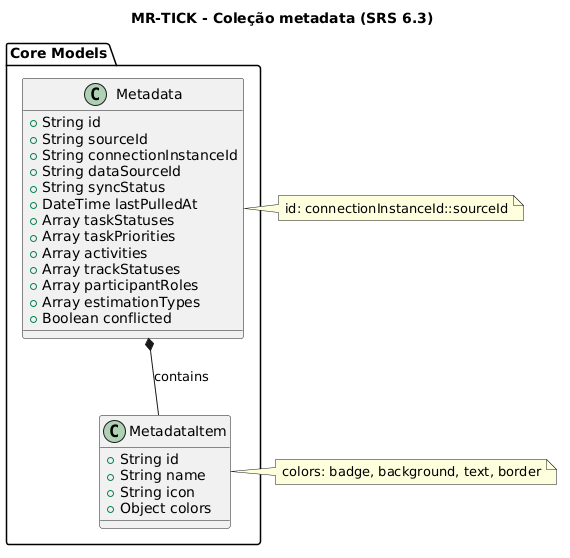

The diagram above was rendered by PlantUML. Its source (embedded in the PNG):
@startuml
title MR-TICK - Coleção metadata (SRS 6.3)
package "Core Models" {
    class Metadata {
        +String id
        +String sourceId
        +String connectionInstanceId
        +String dataSourceId
        +String syncStatus
        +DateTime lastPulledAt
        +Array taskStatuses
        +Array taskPriorities
        +Array activities
        +Array trackStatuses
        +Array participantRoles
        +Array estimationTypes
        +Boolean conflicted
    }
    
    class MetadataItem {
        +String id
        +String name
        +String icon
        +Object colors
    }
}
Metadata *-- MetadataItem : contains
note right of Metadata
  id: connectionInstanceId::sourceId
end note
note right of MetadataItem
  colors: badge, background, text, border
end note
@enduml